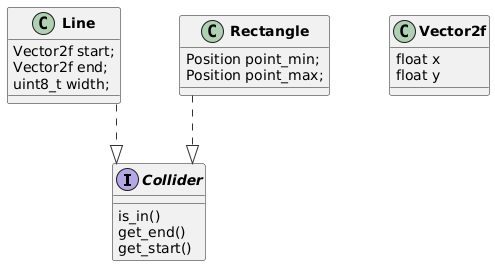

The diagram above was rendered by PlantUML. Its source (embedded in the PNG):
@startuml
skinparam linetype ortho
skinparam nodesep 60
skinparam ranksep 60
skinparam classFontSize 14
skinparam classFontStyle bold
skinparam classAttributeIconSize 0
skinparam ArrowColor #333333

interface Collider{
is_in()
get_end()
get_start()
}

class Line{
    Vector2f start;
    Vector2f end;
    uint8_t width;
}
class Rectangle{
    Position point_min;
    Position point_max;
}

class Vector2f{
float x
float y
}
Line ..|> Collider
Rectangle ..|> Collider
@enduml